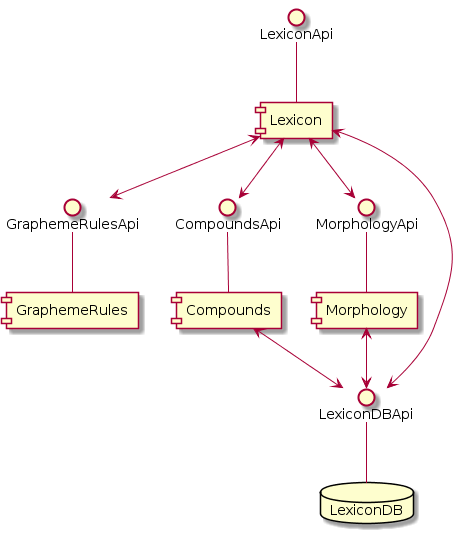

The diagram above was rendered by PlantUML. Its source (embedded in the PNG):
@startuml

interface LexiconApi
interface GraphemeRulesApi
interface CompoundsApi
interface MorphologyApi

component Lexicon
component GraphemeRules
component Compounds
component Morphology
database LexiconDB

LexiconApi -- Lexicon
Lexicon <--> LexiconDBApi
Lexicon <--> CompoundsApi
Lexicon <--> MorphologyApi
Lexicon <--> GraphemeRulesApi

LexiconDBApi -- LexiconDB
CompoundsApi -- Compounds
MorphologyApi -- Morphology
GraphemeRulesApi -- GraphemeRules

Compounds <--> LexiconDBApi
Morphology <--> LexiconDBApi


@enduml